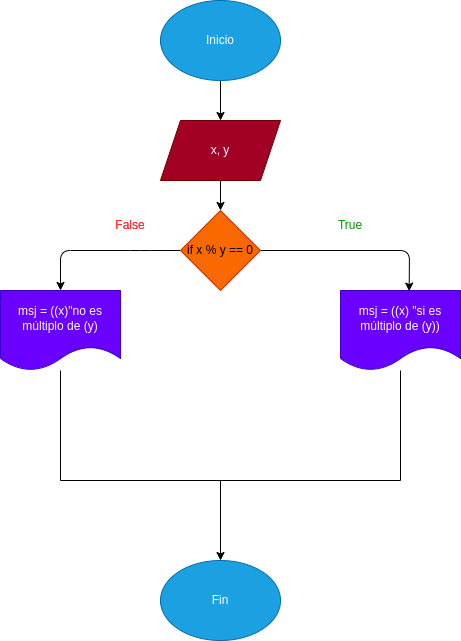

The diagram above was exported from draw.io. Its source (the exported page's mxGraphModel, read from the mxfile embedded in the PNG):
<mxGraphModel dx="662" dy="262" grid="1" gridSize="10" guides="1" tooltips="1" connect="1" arrows="1" fold="1" page="1" pageScale="1" pageWidth="827" pageHeight="1169" math="0" shadow="0">
  <root>
    <mxCell id="0" />
    <mxCell id="1" parent="0" />
    <mxCell id="4" value="" style="edgeStyle=none;html=1;" parent="1" source="2" edge="1">
      <mxGeometry relative="1" as="geometry">
        <mxPoint x="430" y="160" as="targetPoint" />
      </mxGeometry>
    </mxCell>
    <mxCell id="2" value="Inicio" style="ellipse;whiteSpace=wrap;html=1;fillColor=#1ba1e2;fontColor=#ffffff;strokeColor=#006EAF;" parent="1" vertex="1">
      <mxGeometry x="370" y="40" width="120" height="80" as="geometry" />
    </mxCell>
    <mxCell id="12" style="edgeStyle=none;html=1;entryX=0.572;entryY=0.008;entryDx=0;entryDy=0;entryPerimeter=0;" parent="1" source="7" target="8" edge="1">
      <mxGeometry relative="1" as="geometry">
        <Array as="points">
          <mxPoint x="619" y="290" />
        </Array>
      </mxGeometry>
    </mxCell>
    <mxCell id="14" value="" style="edgeStyle=none;html=1;" parent="1" source="7" target="13" edge="1">
      <mxGeometry relative="1" as="geometry">
        <Array as="points">
          <mxPoint x="350" y="290" />
          <mxPoint x="270" y="290" />
        </Array>
      </mxGeometry>
    </mxCell>
    <mxCell id="7" value="if x % y == 0" style="rhombus;whiteSpace=wrap;html=1;fillColor=#fa6800;fontColor=#000000;strokeColor=#C73500;" parent="1" vertex="1">
      <mxGeometry x="390" y="250" width="80" height="80" as="geometry" />
    </mxCell>
    <mxCell id="8" value="msj = ((x) &quot;si es múltiplo de (y))" style="shape=document;whiteSpace=wrap;html=1;boundedLbl=1;fillColor=#6a00ff;fontColor=#ffffff;strokeColor=#3700CC;" parent="1" vertex="1">
      <mxGeometry x="550" y="330" width="120" height="80" as="geometry" />
    </mxCell>
    <mxCell id="11" value="" style="edgeStyle=none;html=1;" parent="1" source="10" target="7" edge="1">
      <mxGeometry relative="1" as="geometry" />
    </mxCell>
    <mxCell id="10" value="x, y" style="shape=parallelogram;perimeter=parallelogramPerimeter;whiteSpace=wrap;html=1;fixedSize=1;fillColor=#a20025;fontColor=#ffffff;strokeColor=#6F0000;" parent="1" vertex="1">
      <mxGeometry x="370" y="160" width="120" height="60" as="geometry" />
    </mxCell>
    <mxCell id="13" value="msj = ((x)&quot;no es múltiplo de (y)" style="shape=document;whiteSpace=wrap;html=1;boundedLbl=1;fillColor=#6a00ff;fontColor=#ffffff;strokeColor=#3700CC;" parent="1" vertex="1">
      <mxGeometry x="210" y="330" width="120" height="80" as="geometry" />
    </mxCell>
    <mxCell id="15" value="" style="endArrow=none;html=1;" parent="1" target="13" edge="1">
      <mxGeometry width="50" height="50" relative="1" as="geometry">
        <mxPoint x="270" y="520" as="sourcePoint" />
        <mxPoint x="280" y="460" as="targetPoint" />
      </mxGeometry>
    </mxCell>
    <mxCell id="16" value="" style="endArrow=none;html=1;" parent="1" edge="1">
      <mxGeometry width="50" height="50" relative="1" as="geometry">
        <mxPoint x="610" y="520" as="sourcePoint" />
        <mxPoint x="610" y="410" as="targetPoint" />
      </mxGeometry>
    </mxCell>
    <mxCell id="17" value="" style="endArrow=none;html=1;" parent="1" edge="1">
      <mxGeometry width="50" height="50" relative="1" as="geometry">
        <mxPoint x="270" y="520" as="sourcePoint" />
        <mxPoint x="610" y="520" as="targetPoint" />
      </mxGeometry>
    </mxCell>
    <mxCell id="18" value="" style="endArrow=classic;html=1;" parent="1" edge="1">
      <mxGeometry width="50" height="50" relative="1" as="geometry">
        <mxPoint x="430" y="520" as="sourcePoint" />
        <mxPoint x="430" y="600" as="targetPoint" />
      </mxGeometry>
    </mxCell>
    <mxCell id="19" value="Fin" style="ellipse;whiteSpace=wrap;html=1;fillColor=#1ba1e2;fontColor=#ffffff;strokeColor=#006EAF;" parent="1" vertex="1">
      <mxGeometry x="370" y="600" width="120" height="80" as="geometry" />
    </mxCell>
    <mxCell id="20" value="True" style="text;html=1;strokeColor=none;fillColor=none;align=center;verticalAlign=middle;whiteSpace=wrap;rounded=0;fontColor=#009900;glass=0;" parent="1" vertex="1">
      <mxGeometry x="530" y="250" width="60" height="30" as="geometry" />
    </mxCell>
    <mxCell id="21" value="False" style="text;html=1;strokeColor=none;fillColor=none;align=center;verticalAlign=middle;whiteSpace=wrap;rounded=0;glass=0;fontColor=#FF3333;" parent="1" vertex="1">
      <mxGeometry x="310" y="250" width="60" height="30" as="geometry" />
    </mxCell>
    <mxCell id="23" value="False" style="text;html=1;strokeColor=none;fillColor=none;align=center;verticalAlign=middle;whiteSpace=wrap;rounded=0;glass=0;fontColor=#FF3333;" parent="1" vertex="1">
      <mxGeometry x="310" y="250" width="60" height="30" as="geometry" />
    </mxCell>
  </root>
</mxGraphModel>